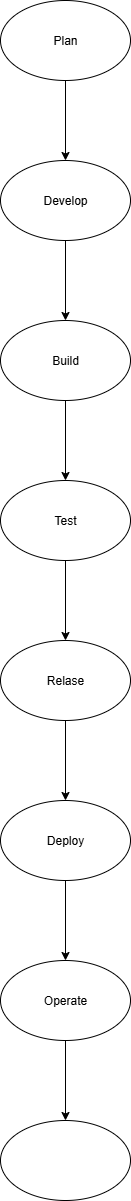

The diagram above was exported from draw.io. Its source (the exported page's mxGraphModel, read from the mxfile embedded in the PNG):
<mxGraphModel dx="1042" dy="562" grid="1" gridSize="10" guides="1" tooltips="1" connect="1" arrows="1" fold="1" page="1" pageScale="1" pageWidth="850" pageHeight="1100" math="0" shadow="0">
  <root>
    <mxCell id="0" />
    <mxCell id="1" parent="0" />
    <mxCell id="1MDZ04Gn8NMVt9jHJ7TJ-6" value="" style="edgeStyle=orthogonalEdgeStyle;rounded=0;orthogonalLoop=1;jettySize=auto;html=1;" edge="1" parent="1" source="1MDZ04Gn8NMVt9jHJ7TJ-1" target="1MDZ04Gn8NMVt9jHJ7TJ-5">
      <mxGeometry relative="1" as="geometry" />
    </mxCell>
    <mxCell id="1MDZ04Gn8NMVt9jHJ7TJ-1" value="Plan" style="ellipse;whiteSpace=wrap;html=1;" vertex="1" parent="1">
      <mxGeometry x="350" y="30" width="130" height="80" as="geometry" />
    </mxCell>
    <mxCell id="1MDZ04Gn8NMVt9jHJ7TJ-8" value="" style="edgeStyle=orthogonalEdgeStyle;rounded=0;orthogonalLoop=1;jettySize=auto;html=1;" edge="1" parent="1" source="1MDZ04Gn8NMVt9jHJ7TJ-5" target="1MDZ04Gn8NMVt9jHJ7TJ-7">
      <mxGeometry relative="1" as="geometry" />
    </mxCell>
    <mxCell id="1MDZ04Gn8NMVt9jHJ7TJ-5" value="Develop" style="ellipse;whiteSpace=wrap;html=1;" vertex="1" parent="1">
      <mxGeometry x="350" y="190" width="130" height="80" as="geometry" />
    </mxCell>
    <mxCell id="1MDZ04Gn8NMVt9jHJ7TJ-10" value="" style="edgeStyle=orthogonalEdgeStyle;rounded=0;orthogonalLoop=1;jettySize=auto;html=1;" edge="1" parent="1" source="1MDZ04Gn8NMVt9jHJ7TJ-7" target="1MDZ04Gn8NMVt9jHJ7TJ-9">
      <mxGeometry relative="1" as="geometry" />
    </mxCell>
    <mxCell id="1MDZ04Gn8NMVt9jHJ7TJ-7" value="Build" style="ellipse;whiteSpace=wrap;html=1;" vertex="1" parent="1">
      <mxGeometry x="350" y="350" width="130" height="80" as="geometry" />
    </mxCell>
    <mxCell id="1MDZ04Gn8NMVt9jHJ7TJ-12" value="" style="edgeStyle=orthogonalEdgeStyle;rounded=0;orthogonalLoop=1;jettySize=auto;html=1;" edge="1" parent="1" source="1MDZ04Gn8NMVt9jHJ7TJ-9" target="1MDZ04Gn8NMVt9jHJ7TJ-11">
      <mxGeometry relative="1" as="geometry" />
    </mxCell>
    <mxCell id="1MDZ04Gn8NMVt9jHJ7TJ-9" value="Test" style="ellipse;whiteSpace=wrap;html=1;" vertex="1" parent="1">
      <mxGeometry x="350" y="510" width="130" height="80" as="geometry" />
    </mxCell>
    <mxCell id="1MDZ04Gn8NMVt9jHJ7TJ-14" value="" style="edgeStyle=orthogonalEdgeStyle;rounded=0;orthogonalLoop=1;jettySize=auto;html=1;" edge="1" parent="1" source="1MDZ04Gn8NMVt9jHJ7TJ-11" target="1MDZ04Gn8NMVt9jHJ7TJ-13">
      <mxGeometry relative="1" as="geometry" />
    </mxCell>
    <mxCell id="1MDZ04Gn8NMVt9jHJ7TJ-11" value="Relase" style="ellipse;whiteSpace=wrap;html=1;" vertex="1" parent="1">
      <mxGeometry x="350" y="670" width="130" height="80" as="geometry" />
    </mxCell>
    <mxCell id="1MDZ04Gn8NMVt9jHJ7TJ-16" value="" style="edgeStyle=orthogonalEdgeStyle;rounded=0;orthogonalLoop=1;jettySize=auto;html=1;" edge="1" parent="1" source="1MDZ04Gn8NMVt9jHJ7TJ-13" target="1MDZ04Gn8NMVt9jHJ7TJ-15">
      <mxGeometry relative="1" as="geometry" />
    </mxCell>
    <mxCell id="1MDZ04Gn8NMVt9jHJ7TJ-13" value="Deploy" style="ellipse;whiteSpace=wrap;html=1;" vertex="1" parent="1">
      <mxGeometry x="350" y="830" width="130" height="80" as="geometry" />
    </mxCell>
    <mxCell id="1MDZ04Gn8NMVt9jHJ7TJ-18" value="" style="edgeStyle=orthogonalEdgeStyle;rounded=0;orthogonalLoop=1;jettySize=auto;html=1;" edge="1" parent="1" source="1MDZ04Gn8NMVt9jHJ7TJ-15" target="1MDZ04Gn8NMVt9jHJ7TJ-17">
      <mxGeometry relative="1" as="geometry" />
    </mxCell>
    <mxCell id="1MDZ04Gn8NMVt9jHJ7TJ-15" value="Operate" style="ellipse;whiteSpace=wrap;html=1;" vertex="1" parent="1">
      <mxGeometry x="350" y="990" width="130" height="80" as="geometry" />
    </mxCell>
    <mxCell id="1MDZ04Gn8NMVt9jHJ7TJ-17" value="" style="ellipse;whiteSpace=wrap;html=1;" vertex="1" parent="1">
      <mxGeometry x="350" y="1150" width="130" height="80" as="geometry" />
    </mxCell>
  </root>
</mxGraphModel>